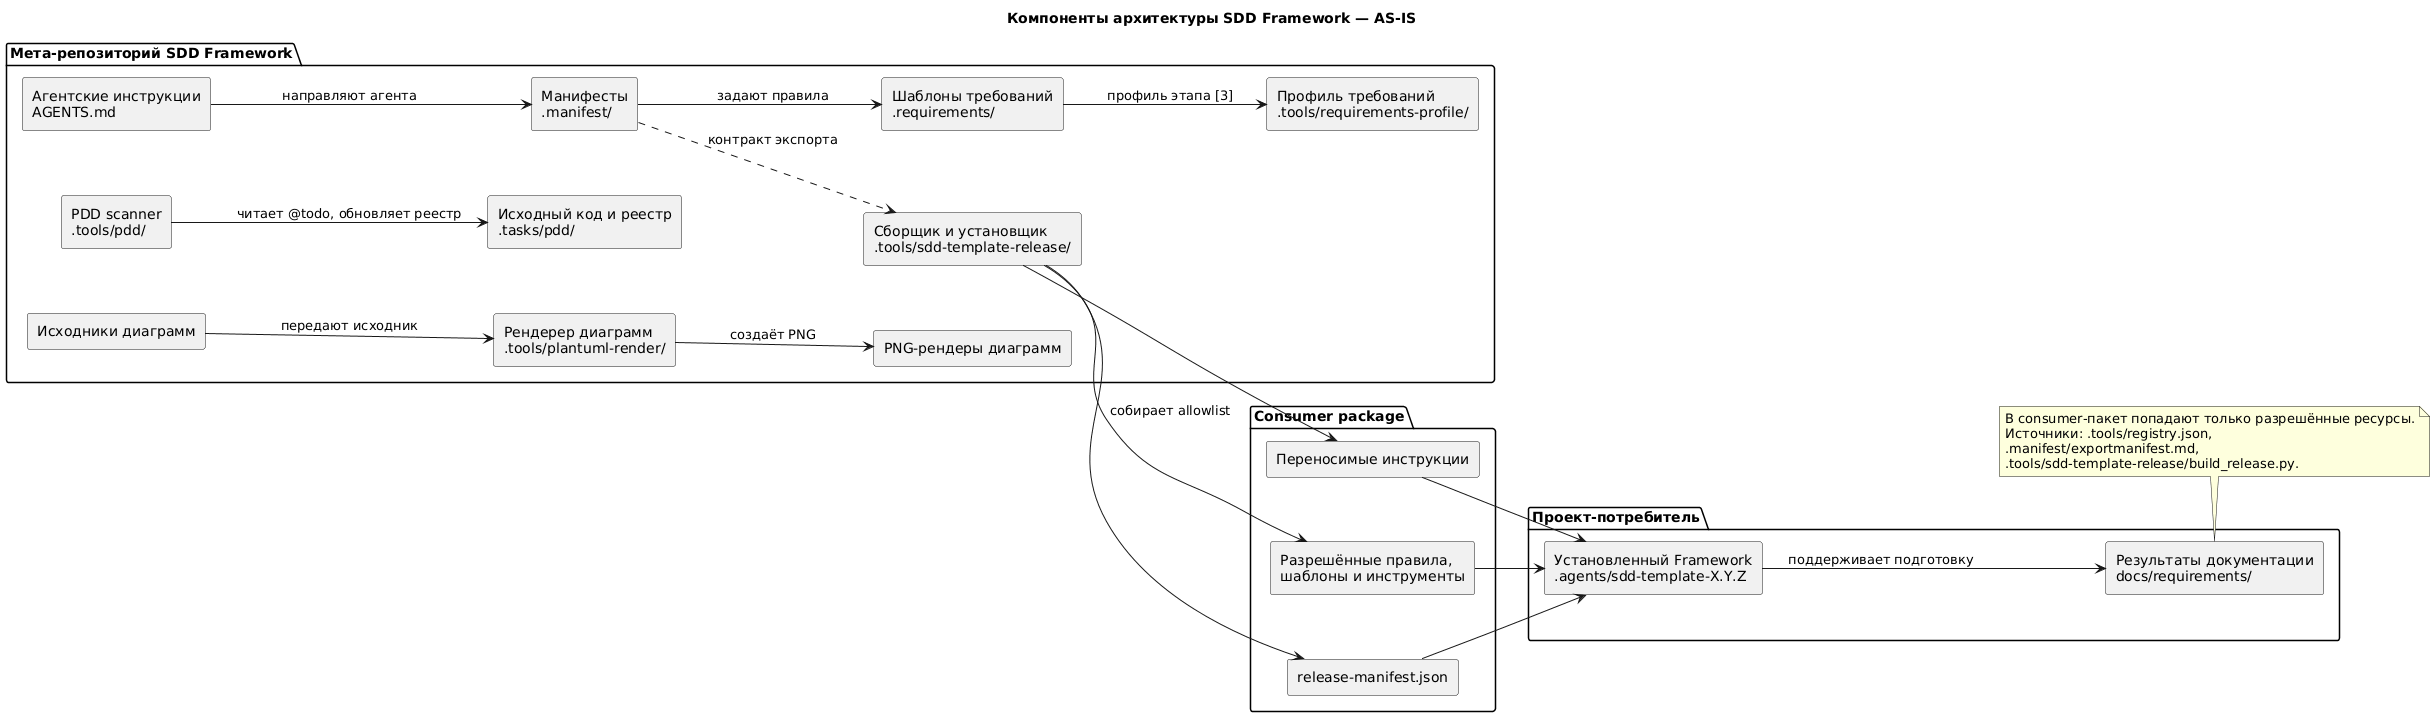

The diagram above was rendered by PlantUML. Its source (embedded in the PNG):
@startuml
title Компоненты архитектуры SDD Framework — AS-IS
left to right direction
skinparam componentStyle rectangle
skinparam shadowing false
skinparam nodesep 65
skinparam ranksep 50

package "Мета-репозиторий SDD Framework" {
  component "Агентские инструкции\nAGENTS.md" as AgentRules
  component "Манифесты\n.manifest/" as Manifests
  component "Шаблоны требований\n.requirements/" as Templates
  component "PDD scanner\n.tools/pdd/" as PDDScanner
  component "Профиль требований\n.tools/requirements-profile/" as ProfileTool
  component "Рендерер диаграмм\n.tools/plantuml-render/" as Renderer
  component "Исходники диаграмм" as DiagramSources
  component "PNG-рендеры диаграмм" as DiagramPng
  component "Сборщик и установщик\n.tools/sdd-template-release/" as ReleaseTool
  component "Исходный код и реестр\n.tasks/pdd/" as SourceAndRegistry
}

package "Consumer package" {
  component "Переносимые инструкции" as ConsumerInstructions
  component "Разрешённые правила,\nшаблоны и инструменты" as ConsumerAssets
  component "release-manifest.json" as ReleaseManifest
}

package "Проект-потребитель" {
  component "Установленный Framework\n.agents/sdd-template-X.Y.Z" as Installed
  component "Результаты документации\ndocs/requirements/" as Docs
}

AgentRules --> Manifests : направляют агента
Manifests --> Templates : задают правила
Templates --> ProfileTool : профиль этапа [3]
PDDScanner --> SourceAndRegistry : читает @todo, обновляет реестр
DiagramSources --> Renderer : передают исходник
Renderer --> DiagramPng : создаёт PNG
ReleaseTool --> ConsumerAssets : собирает allowlist
ReleaseTool --> ConsumerInstructions
ReleaseTool --> ReleaseManifest
ConsumerInstructions --> Installed
ConsumerAssets --> Installed
ReleaseManifest --> Installed
Installed --> Docs : поддерживает подготовку
Manifests ..> ReleaseTool : контракт экспорта

note bottom
  В consumer-пакет попадают только разрешённые ресурсы.
  Источники: .tools/registry.json,
  .manifest/exportmanifest.md,
  .tools/sdd-template-release/build_release.py.
end note
@enduml